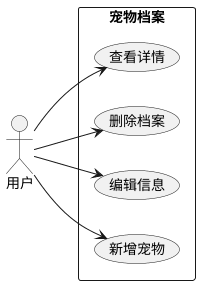

The diagram above was rendered by PlantUML. Its source (embedded in the PNG):
@startuml
left to right direction
actor 用户
rectangle "宠物档案" {
  usecase "新增宠物" as UC1
  usecase "编辑信息" as UC2
  usecase "删除档案" as UC3
  usecase "查看详情" as UC4
}
用户 --> UC1
用户 --> UC2
用户 --> UC3
用户 --> UC4
@enduml